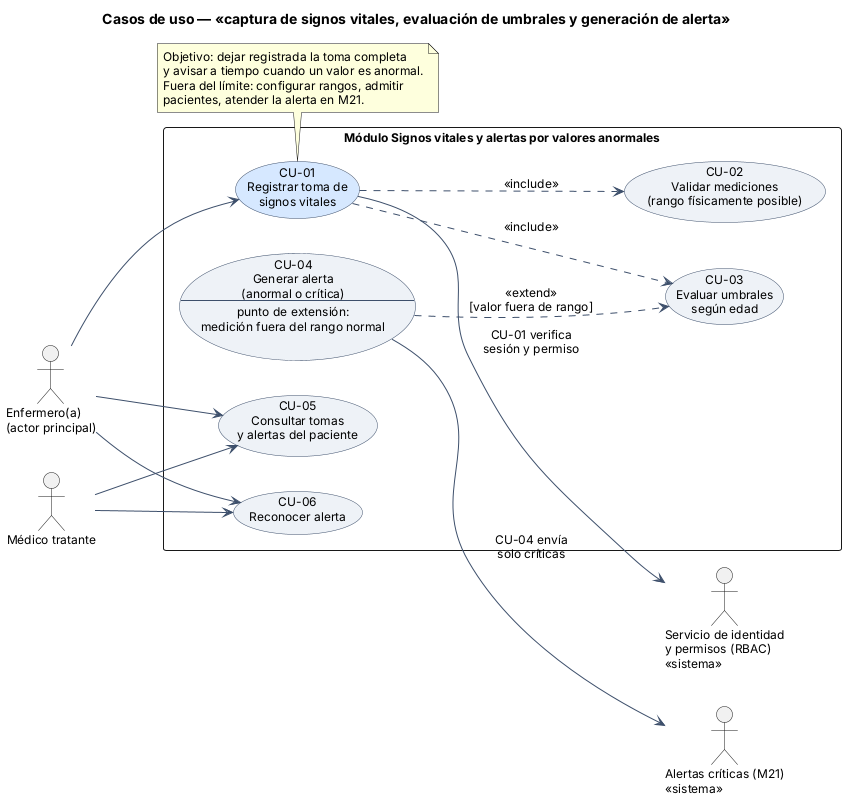

The diagram above was rendered by PlantUML. Its source (embedded in the PNG):
@startuml semana-01-casos-de-uso
left to right direction
title Casos de uso — «captura de signos vitales, evaluación de umbrales y generación de alerta»
skinparam defaultFontName Arial
skinparam defaultFontSize 12
skinparam shadowing false
skinparam usecase {
  BackgroundColor #EEF2F7
  BorderColor #3D4F6B
}
skinparam ArrowColor #3D4F6B

actor "Enfermero(a)\n(actor principal)" as Enf
actor "Médico tratante" as Med
actor "Servicio de identidad\ny permisos (RBAC)\n<<sistema>>" as Rbac
actor "Alertas críticas (M21)\n<<sistema>>" as M21

rectangle "Módulo Signos vitales y alertas por valores anormales" {
  usecase "CU-01\nRegistrar toma de\nsignos vitales" as CU01 #D6E8FF
  usecase "CU-02\nValidar mediciones\n(rango físicamente posible)" as CU02
  usecase "CU-03\nEvaluar umbrales\nsegún edad" as CU03
  usecase "CU-04\nGenerar alerta\n(anormal o crítica)\n--\npunto de extensión:\nmedición fuera del rango normal" as CU04
  usecase "CU-05\nConsultar tomas\ny alertas del paciente" as CU05
  usecase "CU-06\nReconocer alerta" as CU06
}

Enf --> CU01
Enf --> CU05
Enf --> CU06
Med --> CU05
Med --> CU06
CU01 ..> CU02 : <<include>>
CU01 ..> CU03 : <<include>>
CU04 ..> CU03 : <<extend>>\n[valor fuera de rango]
CU01 --> Rbac : CU-01 verifica\nsesión y permiso
CU04 --> M21 : CU-04 envía\nsolo críticas

note bottom of CU01
  Objetivo: dejar registrada la toma completa
  y avisar a tiempo cuando un valor es anormal.
  Fuera del límite: configurar rangos, admitir
  pacientes, atender la alerta en M21.
end note
@enduml